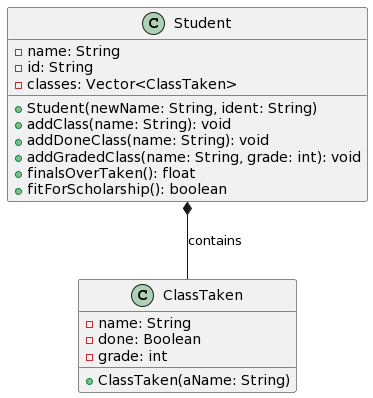

The diagram above was rendered by PlantUML. Its source (embedded in the PNG):
@startuml
class Student {
  - name: String
  - id: String
  - classes: Vector<ClassTaken>

  + Student(newName: String, ident: String)
  + addClass(name: String): void
  + addDoneClass(name: String): void
  + addGradedClass(name: String, grade: int): void
  + finalsOverTaken(): float
  + fitForScholarship(): boolean
}

class ClassTaken {
  - name: String
  - done: Boolean
  - grade: int

  + ClassTaken(aName: String)
}

Student *-- ClassTaken : contains
@enduml